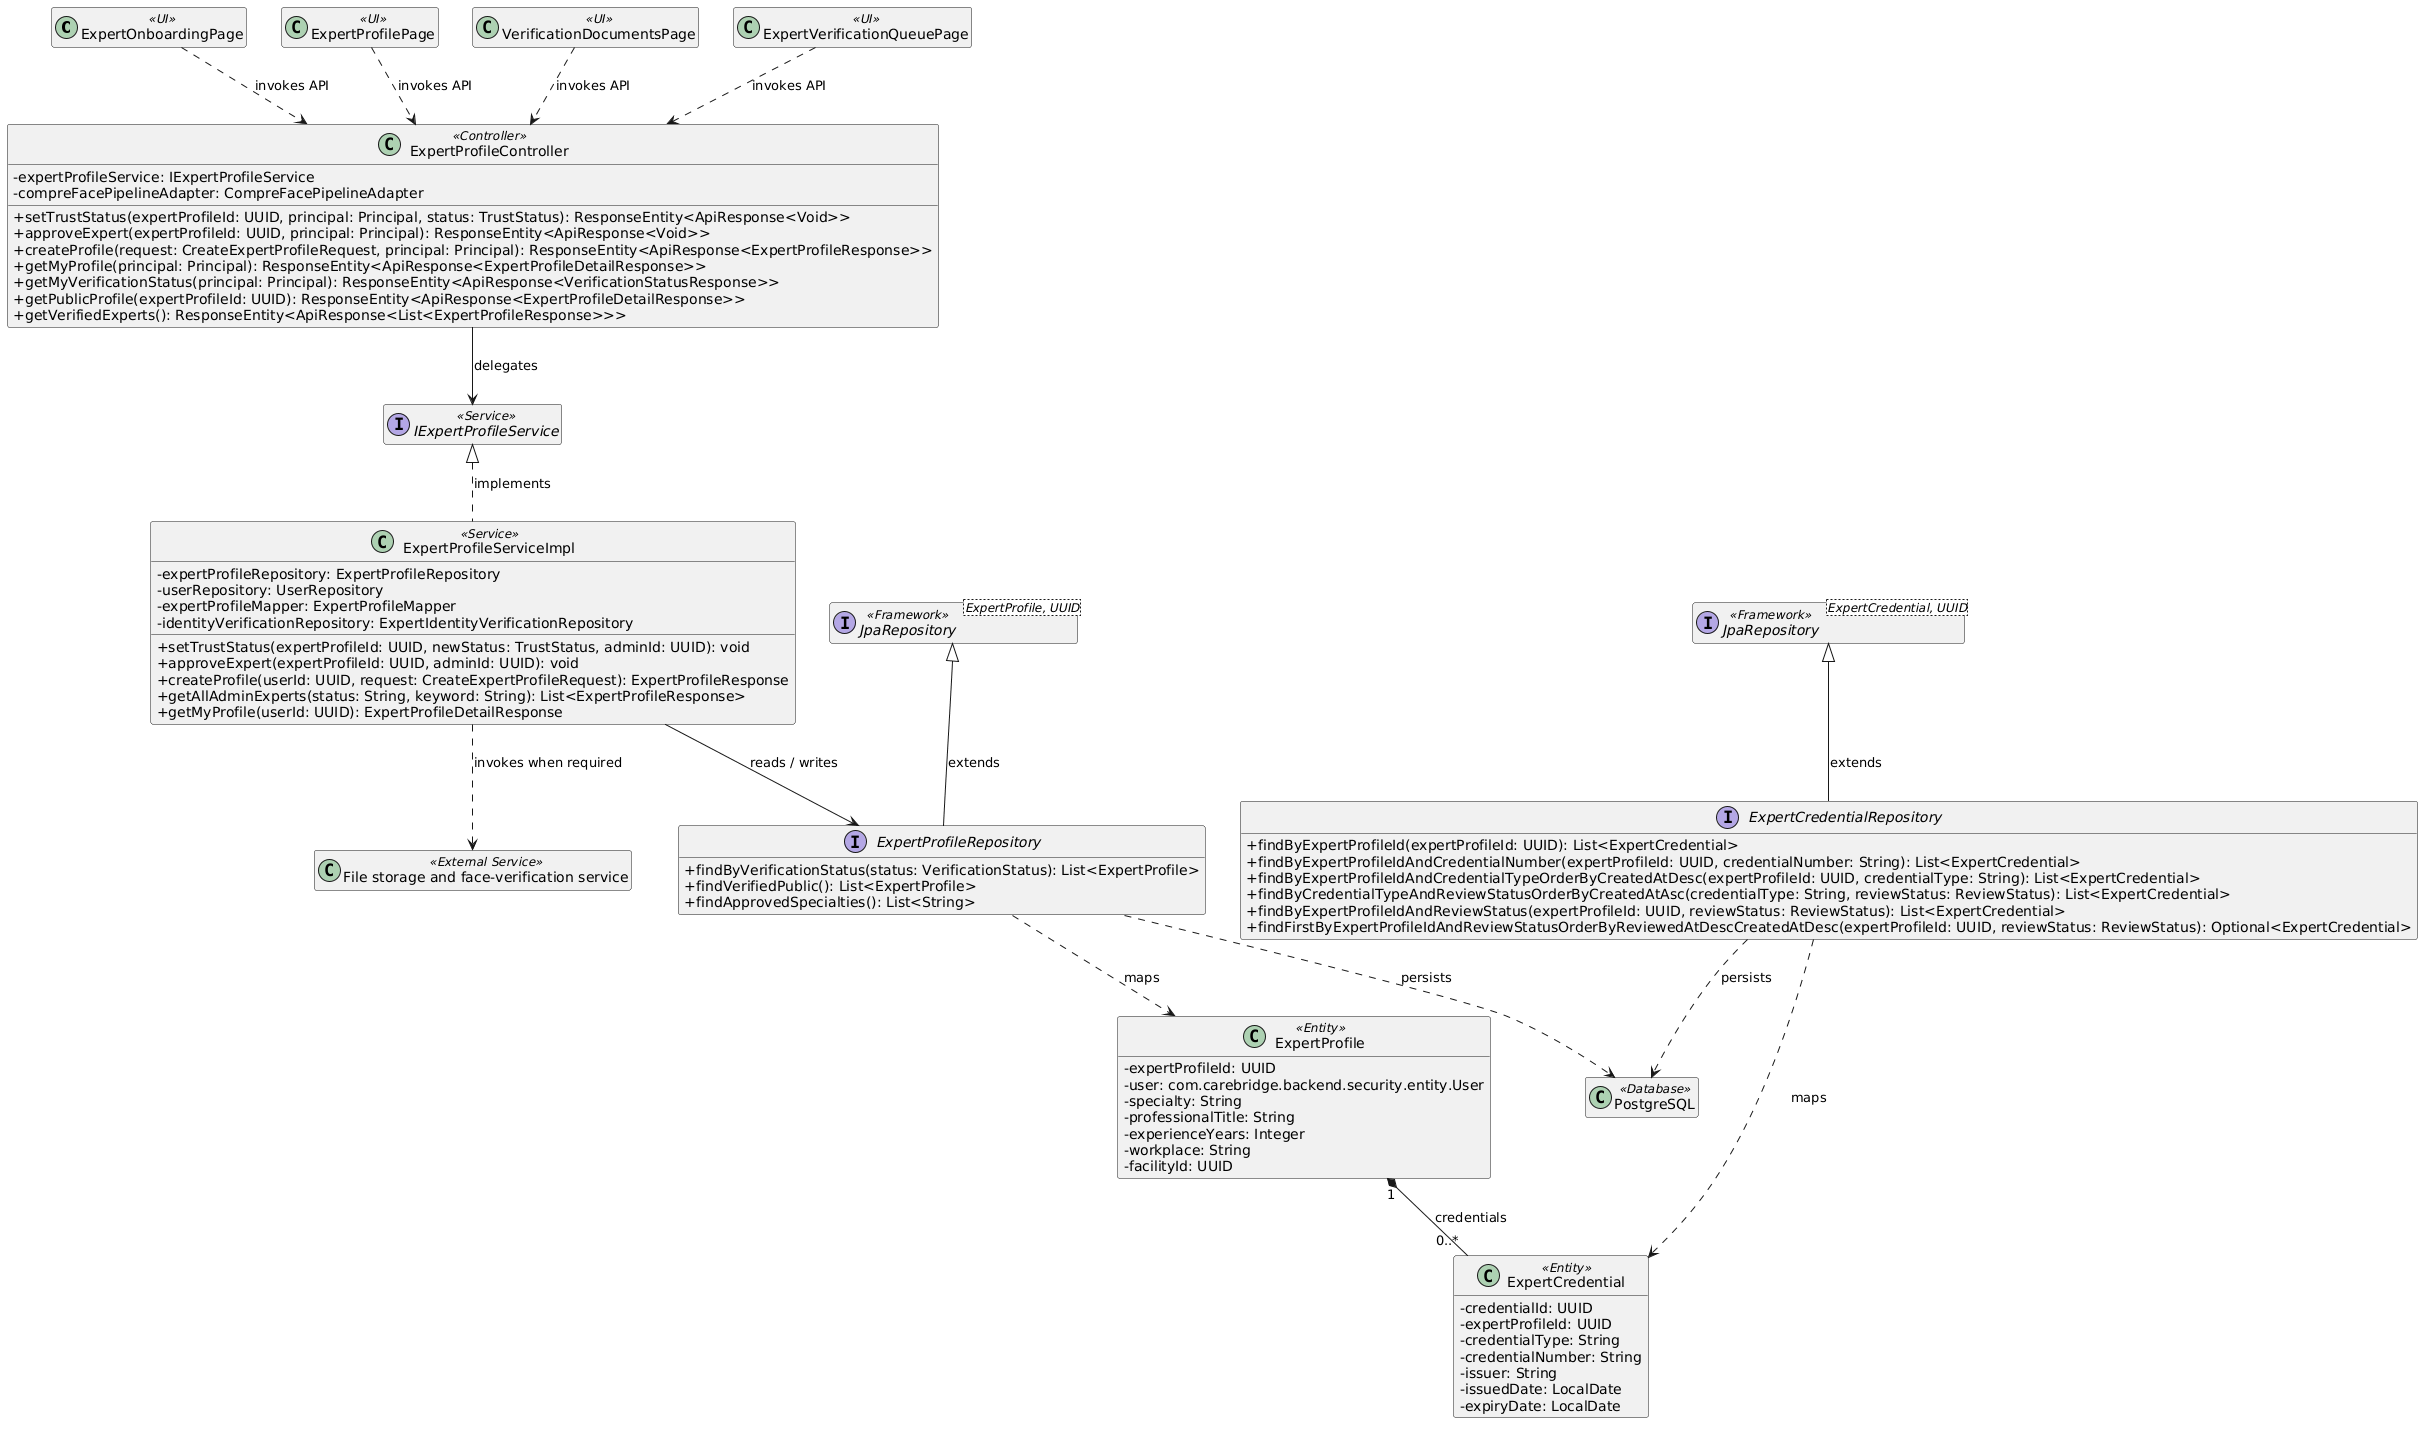

The diagram above was rendered by PlantUML. Its source (embedded in the PNG):
@startuml
skinparam classAttributeIconSize 0
hide empty members

class "ExpertOnboardingPage" as UI1 <<UI>>
class "ExpertProfilePage" as UI2 <<UI>>
class "VerificationDocumentsPage" as UI3 <<UI>>
class "ExpertVerificationQueuePage" as UI4 <<UI>>
class "ExpertProfileController" as Controller1 <<Controller>> {
  - expertProfileService: IExpertProfileService
  - compreFacePipelineAdapter: CompreFacePipelineAdapter
  + setTrustStatus(expertProfileId: UUID, principal: Principal, status: TrustStatus): ResponseEntity<ApiResponse<Void>>
  + approveExpert(expertProfileId: UUID, principal: Principal): ResponseEntity<ApiResponse<Void>>
  + createProfile(request: CreateExpertProfileRequest, principal: Principal): ResponseEntity<ApiResponse<ExpertProfileResponse>>
  + getMyProfile(principal: Principal): ResponseEntity<ApiResponse<ExpertProfileDetailResponse>>
  + getMyVerificationStatus(principal: Principal): ResponseEntity<ApiResponse<VerificationStatusResponse>>
  + getPublicProfile(expertProfileId: UUID): ResponseEntity<ApiResponse<ExpertProfileDetailResponse>>
  + getVerifiedExperts(): ResponseEntity<ApiResponse<List<ExpertProfileResponse>>>
}
class "ExpertProfileServiceImpl" as Service1 <<Service>> {
  - expertProfileRepository: ExpertProfileRepository
  - userRepository: UserRepository
  - expertProfileMapper: ExpertProfileMapper
  - identityVerificationRepository: ExpertIdentityVerificationRepository
  + setTrustStatus(expertProfileId: UUID, newStatus: TrustStatus, adminId: UUID): void
  + approveExpert(expertProfileId: UUID, adminId: UUID): void
  + createProfile(userId: UUID, request: CreateExpertProfileRequest): ExpertProfileResponse
  + getAllAdminExperts(status: String, keyword: String): List<ExpertProfileResponse>
  + getMyProfile(userId: UUID): ExpertProfileDetailResponse
}
interface "IExpertProfileService" as Service1Contract <<Service>>
interface "ExpertProfileRepository" as Repository1 {
  + findByVerificationStatus(status: VerificationStatus): List<ExpertProfile>
  + findVerifiedPublic(): List<ExpertProfile>
  + findApprovedSpecialties(): List<String>
}
interface "ExpertCredentialRepository" as Repository2 {
  + findByExpertProfileId(expertProfileId: UUID): List<ExpertCredential>
  + findByExpertProfileIdAndCredentialNumber(expertProfileId: UUID, credentialNumber: String): List<ExpertCredential>
  + findByExpertProfileIdAndCredentialTypeOrderByCreatedAtDesc(expertProfileId: UUID, credentialType: String): List<ExpertCredential>
  + findByCredentialTypeAndReviewStatusOrderByCreatedAtAsc(credentialType: String, reviewStatus: ReviewStatus): List<ExpertCredential>
  + findByExpertProfileIdAndReviewStatus(expertProfileId: UUID, reviewStatus: ReviewStatus): List<ExpertCredential>
  + findFirstByExpertProfileIdAndReviewStatusOrderByReviewedAtDescCreatedAtDesc(expertProfileId: UUID, reviewStatus: ReviewStatus): Optional<ExpertCredential>
}
class "ExpertProfile" as Entity1 <<Entity>> {
  - expertProfileId: UUID
  - user: com.carebridge.backend.security.entity.User
  - specialty: String
  - professionalTitle: String
  - experienceYears: Integer
  - workplace: String
  - facilityId: UUID
}
class "ExpertCredential" as Entity2 <<Entity>> {
  - credentialId: UUID
  - expertProfileId: UUID
  - credentialType: String
  - credentialNumber: String
  - issuer: String
  - issuedDate: LocalDate
  - expiryDate: LocalDate
}
interface "JpaRepository<ExpertProfile, UUID>" as Repository1Base <<Framework>>
interface "JpaRepository<ExpertCredential, UUID>" as Repository2Base <<Framework>>
class "PostgreSQL" as DB <<Database>>
class "File storage and face-verification service" as External <<External Service>>

Service1Contract <|.. Service1 : implements
Repository1Base <|-- Repository1 : extends
Repository2Base <|-- Repository2 : extends
UI1 ..> Controller1 : invokes API
UI2 ..> Controller1 : invokes API
UI3 ..> Controller1 : invokes API
UI4 ..> Controller1 : invokes API
Controller1 --> Service1Contract : delegates
Service1 --> Repository1 : reads / writes
Repository1 ..> Entity1 : maps
Repository1 ..> DB : persists
Repository2 ..> Entity2 : maps
Repository2 ..> DB : persists
Service1 ..> External : invokes when required
Entity1 "1" *-- "0..*" Entity2 : credentials
@enduml